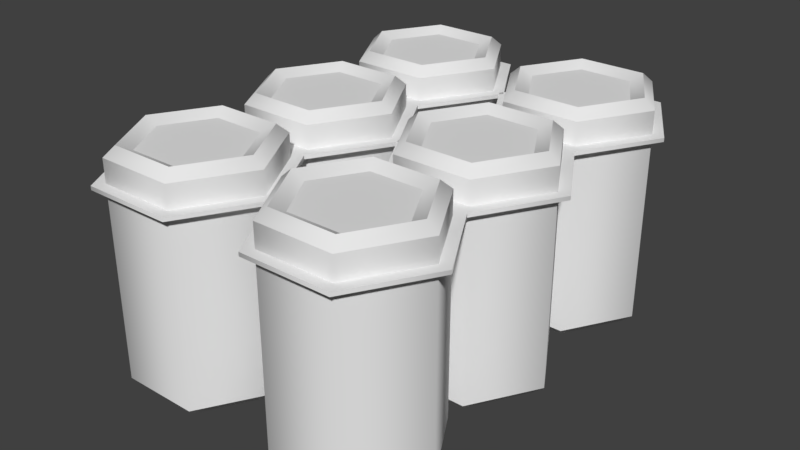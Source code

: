 # Source: six_pack.blend  (saved by Blender 2.79.0; exported with 4.5.12 LTS)
import bpy
from mathutils import Matrix  # noqa: F401  (used for matrix-valued properties, if any)

bpy.ops.wm.read_factory_settings(use_empty=True)
scene = bpy.context.scene
scene.name = 'Scene'

# ---- collections
col_collection_1 = bpy.data.collections.new('Collection 1'); scene.collection.children.link(col_collection_1)

# ---- world
world_world = bpy.data.worlds.new('World'); scene.world = world_world
world_world.color = (0.05088, 0.05088, 0.05088)
world_world.use_sun_shadow = False
world_world.sun_shadow_jitter_overblur = 0.0
world_world.cycles.sampling_method = 'MANUAL'

# ---- meshes
me_cylinder = bpy.data.meshes.new('Cylinder')
me_cylinder.from_pydata([(0.3744, 0.01694, -0.2176), (0.2487, 0.01694, -2.98e-08), (0.3744, 0.01694, 0.2176), (0.6256, 0.01694, 0.2176), (0.6256, 0.01694, -0.2176), (0.7513, 0.01694, 0.0), (0.6716, 0.0, -0.2973), (0.7, 0.04911, -0.3464), (0.636, 1.167, -0.2356), (0.7, 1.151, -0.3464), (0.8433, 5.96e-08, 2.98e-08), (0.9, 0.04911, 1.49e-08), (0.772, 1.167, 1.192e-07), (0.9, 1.151, 1.192e-07), (0.6716, 0.0, 0.2973), (0.7, 0.04911, 0.3464), (0.636, 1.167, 0.2356), (0.7, 1.151, 0.3464), (0.3284, -5.96e-08, 0.2973), (0.3, 0.04911, 0.3464), (0.364, 1.167, 0.2356), (0.3, 1.151, 0.3464), (0.1567, 0.0, -2.98e-08), (0.1, 0.04911, -2.98e-08), (0.228, 1.167, 7.451e-08), (0.1, 1.151, 5.96e-08), (0.3284, 0.0, -0.2973), (0.3, 0.04911, -0.3464), (0.364, 1.167, -0.2356), (0.3, 1.151, -0.3464), (0.6716, 1.2, -0.2973), (0.8433, 1.2, 1.49e-07), (0.6716, 1.2, 0.2973), (0.3284, 1.2, 0.2973), (0.1567, 1.2, 4.47e-08), (0.3284, 1.2, -0.2973), (0.3744, 0.01694, 0.5824), (0.2487, 0.01694, 0.8), (0.3744, 0.01694, 1.018), (0.6256, 0.01694, 1.018), (0.6256, 0.01694, 0.5824), (0.7513, 0.01694, 0.8), (0.6716, -6.04e-08, 0.5027), (0.7, 0.04911, 0.4536), (0.636, 1.167, 0.5644), (0.7, 1.151, 0.4536), (0.8433, -7.937e-10, 0.8), (0.9, 0.04911, 0.8), (0.772, 1.167, 0.8), (0.9, 1.151, 0.8), (0.6716, -6.04e-08, 1.097), (0.7, 0.04911, 1.146), (0.636, 1.167, 1.036), (0.7, 1.151, 1.146), (0.3284, -1.2e-07, 1.097), (0.3, 0.04911, 1.146), (0.364, 1.167, 1.036), (0.3, 1.151, 1.146), (0.1567, -6.04e-08, 0.8), (0.1, 0.04911, 0.8), (0.228, 1.167, 0.8), (0.1, 1.151, 0.8), (0.3284, -6.04e-08, 0.5027), (0.3, 0.04911, 0.4536), (0.364, 1.167, 0.5644), (0.3, 1.151, 0.4536), (0.6716, 1.2, 0.5027), (0.8433, 1.2, 0.8), (0.6716, 1.2, 1.097), (0.3284, 1.2, 1.097), (0.1567, 1.2, 0.8), (0.3284, 1.2, 0.5027), (0.3744, 0.01694, -1.018), (0.2487, 0.01694, -0.8), (0.3744, 0.01694, -0.5824), (0.6256, 0.01694, -0.5824), (0.6256, 0.01694, -1.018), (0.7513, 0.01694, -0.8), (0.6716, 6.04e-08, -1.097), (0.7, 0.04911, -1.146), (0.636, 1.167, -1.036), (0.7, 1.151, -1.146), (0.8433, 1.2e-07, -0.8), (0.9, 0.04911, -0.8), (0.772, 1.167, -0.8), (0.9, 1.151, -0.8), (0.6716, 6.04e-08, -0.5027), (0.7, 0.04911, -0.4536), (0.636, 1.167, -0.5644), (0.7, 1.151, -0.4536), (0.3284, 7.937e-10, -0.5027), (0.3, 0.04911, -0.4536), (0.364, 1.167, -0.5644), (0.3, 1.151, -0.4536), (0.1567, 6.04e-08, -0.8), (0.1, 0.04911, -0.8), (0.228, 1.167, -0.8), (0.1, 1.151, -0.8), (0.3284, 6.04e-08, -1.097), (0.3, 0.04911, -1.146), (0.364, 1.167, -1.036), (0.3, 1.151, -1.146), (0.6716, 1.2, -1.097), (0.8433, 1.2, -0.8), (0.6716, 1.2, -0.5027), (0.3284, 1.2, -0.5027), (0.1567, 1.2, -0.8), (0.3284, 1.2, -1.097), (-0.5256, 0.01694, -0.2176), (-0.6513, 0.01694, -2.98e-08), (-0.5256, 0.01694, 0.2176), (-0.2744, 0.01694, 0.2176), (-0.2744, 0.01694, -0.2176), (-0.1487, 0.01694, -1.998e-16), (-0.2284, -1.998e-16, -0.2973), (-0.2, 0.04911, -0.3464), (-0.264, 1.167, -0.2356), (-0.2, 1.151, -0.3464), (-0.05671, 5.96e-08, 2.98e-08), (-5.96e-08, 0.04911, 1.49e-08), (-0.128, 1.167, 1.192e-07), (-5.96e-08, 1.151, 1.192e-07), (-0.2284, -1.998e-16, 0.2973), (-0.2, 0.04911, 0.3464), (-0.264, 1.167, 0.2356), (-0.2, 1.151, 0.3464), (-0.5716, -5.96e-08, 0.2973), (-0.6, 0.04911, 0.3464), (-0.536, 1.167, 0.2356), (-0.6, 1.151, 0.3464), (-0.7433, -1.998e-16, -2.98e-08), (-0.8, 0.04911, -2.98e-08), (-0.672, 1.167, 7.451e-08), (-0.8, 1.151, 5.96e-08), (-0.5716, -1.998e-16, -0.2973), (-0.6, 0.04911, -0.3464), (-0.536, 1.167, -0.2356), (-0.6, 1.151, -0.3464), (-0.2284, 1.2, -0.2973), (-0.05671, 1.2, 1.49e-07), (-0.2284, 1.2, 0.2973), (-0.5716, 1.2, 0.2973), (-0.7433, 1.2, 4.47e-08), (-0.5716, 1.2, -0.2973), (-0.5256, 0.01694, 0.5824), (-0.6513, 0.01694, 0.8), (-0.5256, 0.01694, 1.018), (-0.2744, 0.01694, 1.018), (-0.2744, 0.01694, 0.5824), (-0.1487, 0.01694, 0.8), (-0.2284, -6.04e-08, 0.5027), (-0.2, 0.04911, 0.4536), (-0.264, 1.167, 0.5644), (-0.2, 1.151, 0.4536), (-0.05671, -7.937e-10, 0.8), (-5.96e-08, 0.04911, 0.8), (-0.128, 1.167, 0.8), (-5.96e-08, 1.151, 0.8), (-0.2284, -6.04e-08, 1.097), (-0.2, 0.04911, 1.146), (-0.264, 1.167, 1.036), (-0.2, 1.151, 1.146), (-0.5716, -1.2e-07, 1.097), (-0.6, 0.04911, 1.146), (-0.536, 1.167, 1.036), (-0.6, 1.151, 1.146), (-0.7433, -6.04e-08, 0.8), (-0.8, 0.04911, 0.8), (-0.672, 1.167, 0.8), (-0.8, 1.151, 0.8), (-0.5716, -6.04e-08, 0.5027), (-0.6, 0.04911, 0.4536), (-0.536, 1.167, 0.5644), (-0.6, 1.151, 0.4536), (-0.2284, 1.2, 0.5027), (-0.05671, 1.2, 0.8), (-0.2284, 1.2, 1.097), (-0.5716, 1.2, 1.097), (-0.7433, 1.2, 0.8), (-0.5716, 1.2, 0.5027), (-0.5256, 0.01694, -1.018), (-0.6513, 0.01694, -0.8), (-0.5256, 0.01694, -0.5824), (-0.2744, 0.01694, -0.5824), (-0.2744, 0.01694, -1.018), (-0.1487, 0.01694, -0.8), (-0.2284, 6.04e-08, -1.097), (-0.2, 0.04911, -1.146), (-0.264, 1.167, -1.036), (-0.2, 1.151, -1.146), (-0.05671, 1.2e-07, -0.8), (-5.96e-08, 0.04911, -0.8), (-0.128, 1.167, -0.8), (-5.96e-08, 1.151, -0.8), (-0.2284, 6.04e-08, -0.5027), (-0.2, 0.04911, -0.4536), (-0.264, 1.167, -0.5644), (-0.2, 1.151, -0.4536), (-0.5716, 7.937e-10, -0.5027), (-0.6, 0.04911, -0.4536), (-0.536, 1.167, -0.5644), (-0.6, 1.151, -0.4536), (-0.7433, 6.04e-08, -0.8), (-0.8, 0.04911, -0.8), (-0.672, 1.167, -0.8), (-0.8, 1.151, -0.8), (-0.5716, 6.04e-08, -1.097), (-0.6, 0.04911, -1.146), (-0.536, 1.167, -1.036), (-0.6, 1.151, -1.146), (-0.2284, 1.2, -1.097), (-0.05671, 1.2, -0.8), (-0.2284, 1.2, -0.5027), (-0.5716, 1.2, -0.5027), (-0.7433, 1.2, -0.8), (-0.5716, 1.2, -1.097), (0.731, 1.013, -0.4), (0.9619, 1.013, 1.104e-07), (0.731, 1.013, 0.4), (0.269, 1.013, 0.4), (0.03809, 1.013, 4.159e-08), (0.269, 1.013, -0.4), (0.6982, 1.013, -0.3433), (0.8964, 1.013, 1.405e-07), (0.6982, 1.013, 0.3433), (0.3018, 1.013, 0.3433), (0.1036, 1.013, 2.01e-08), (0.3018, 1.013, -0.3433), (0.731, 1.013, 0.4), (0.9619, 1.013, 0.8), (0.731, 1.013, 1.2), (0.269, 1.013, 1.2), (0.03809, 1.013, 0.8), (0.269, 1.013, 0.4), (0.6982, 1.013, 0.4567), (0.8964, 1.013, 0.8), (0.6982, 1.013, 1.143), (0.3018, 1.013, 1.143), (0.1036, 1.013, 0.8), (0.3018, 1.013, 0.4567), (0.731, 1.013, -1.2), (0.9619, 1.013, -0.8), (0.731, 1.013, -0.4), (0.269, 1.013, -0.4), (0.03809, 1.013, -0.8), (0.269, 1.013, -1.2), (0.6982, 1.013, -1.143), (0.8964, 1.013, -0.8), (0.6982, 1.013, -0.4567), (0.3018, 1.013, -0.4567), (0.1036, 1.013, -0.8), (0.3018, 1.013, -1.143), (-0.169, 1.013, -0.4), (0.06191, 1.013, 1.104e-07), (-0.169, 1.013, 0.4), (-0.631, 1.013, 0.4), (-0.8619, 1.013, 4.159e-08), (-0.631, 1.013, -0.4), (-0.2018, 1.013, -0.3433), (-0.003584, 1.013, 1.405e-07), (-0.2018, 1.013, 0.3433), (-0.5982, 1.013, 0.3433), (-0.7964, 1.013, 2.01e-08), (-0.5982, 1.013, -0.3433), (-0.169, 1.013, 0.4), (0.06191, 1.013, 0.8), (-0.169, 1.013, 1.2), (-0.631, 1.013, 1.2), (-0.8619, 1.013, 0.8), (-0.631, 1.013, 0.4), (-0.2018, 1.013, 0.4567), (-0.003584, 1.013, 0.8), (-0.2018, 1.013, 1.143), (-0.5982, 1.013, 1.143), (-0.7964, 1.013, 0.8), (-0.5982, 1.013, 0.4567), (-0.169, 1.013, -1.2), (0.06191, 1.013, -0.8), (-0.169, 1.013, -0.4), (-0.631, 1.013, -0.4), (-0.8619, 1.013, -0.8), (-0.631, 1.013, -1.2), (-0.2018, 1.013, -1.143), (-0.003584, 1.013, -0.8), (-0.2018, 1.013, -0.4567), (-0.5982, 1.013, -0.4567), (-0.7964, 1.013, -0.8), (-0.5982, 1.013, -1.143), (0.8964, 1.033, 1.367e-07), (0.9619, 1.033, 1.066e-07), (0.731, 1.033, -0.4), (0.6982, 1.033, -0.3433), (0.6982, 1.033, 0.3433), (0.731, 1.033, 0.4), (0.3018, 1.033, 0.3433), (0.269, 1.033, 0.4), (0.1036, 1.033, 1.624e-08), (0.03809, 1.033, 3.773e-08), (0.3018, 1.033, -0.3433), (0.269, 1.033, -0.4), (0.8964, 1.033, 0.8), (0.9619, 1.033, 0.8), (0.731, 1.033, 0.4), (0.6982, 1.033, 0.4567), (0.6982, 1.033, 1.143), (0.731, 1.033, 1.2), (0.3018, 1.033, 1.143), (0.269, 1.033, 1.2), (0.1036, 1.033, 0.8), (0.03809, 1.033, 0.8), (0.3018, 1.033, 0.4567), (0.269, 1.033, 0.4), (0.8964, 1.033, -0.8), (0.9619, 1.033, -0.8), (0.731, 1.033, -1.2), (0.6982, 1.033, -1.143), (0.6982, 1.033, -0.4567), (0.731, 1.033, -0.4), (0.3018, 1.033, -0.4567), (0.269, 1.033, -0.4), (0.1036, 1.033, -0.8), (0.03809, 1.033, -0.8), (0.3018, 1.033, -1.143), (0.269, 1.033, -1.2), (-0.003584, 1.033, 1.367e-07), (0.06191, 1.033, 1.066e-07), (-0.169, 1.033, -0.4), (-0.2018, 1.033, -0.3433), (-0.2018, 1.033, 0.3433), (-0.169, 1.033, 0.4), (-0.5982, 1.033, 0.3433), (-0.631, 1.033, 0.4), (-0.7964, 1.033, 1.624e-08), (-0.8619, 1.033, 3.773e-08), (-0.5982, 1.033, -0.3433), (-0.631, 1.033, -0.4), (-0.003584, 1.033, 0.8), (0.06191, 1.033, 0.8), (-0.169, 1.033, 0.4), (-0.2018, 1.033, 0.4567), (-0.2018, 1.033, 1.143), (-0.169, 1.033, 1.2), (-0.5982, 1.033, 1.143), (-0.631, 1.033, 1.2), (-0.7964, 1.033, 0.8), (-0.8619, 1.033, 0.8), (-0.5982, 1.033, 0.4567), (-0.631, 1.033, 0.4), (-0.003584, 1.033, -0.8), (0.06191, 1.033, -0.8), (-0.169, 1.033, -1.2), (-0.2018, 1.033, -1.143), (-0.2018, 1.033, -0.4567), (-0.169, 1.033, -0.4), (-0.5982, 1.033, -0.4567), (-0.631, 1.033, -0.4), (-0.7964, 1.033, -0.8), (-0.8619, 1.033, -0.8), (-0.5982, 1.033, -1.143), (-0.631, 1.033, -1.2)], [], [(27, 29, 9, 7), (15, 17, 21, 19), (19, 21, 25, 23), (23, 25, 29, 27), (11, 13, 17, 15), (4, 5, 3, 2, 1, 0), (12, 8, 28, 24, 20, 16), (7, 9, 13, 11), (7, 11, 10, 6), (13, 9, 30, 31), (11, 15, 14, 10), (17, 13, 31, 32), (15, 19, 18, 14), (21, 17, 32, 33), (19, 23, 22, 18), (25, 21, 33, 34), (23, 27, 26, 22), (29, 25, 34, 35), (27, 7, 6, 26), (9, 29, 35, 30), (14, 18, 2, 3), (6, 10, 5, 4), (10, 14, 3, 5), (22, 26, 0, 1), (26, 6, 4, 0), (18, 22, 1, 2), (8, 12, 31, 30), (12, 16, 32, 31), (16, 20, 33, 32), (20, 24, 34, 33), (24, 28, 35, 34), (28, 8, 30, 35), (63, 65, 45, 43), (51, 53, 57, 55), (55, 57, 61, 59), (59, 61, 65, 63), (47, 49, 53, 51), (40, 41, 39, 38, 37, 36), (48, 44, 64, 60, 56, 52), (43, 45, 49, 47), (43, 47, 46, 42), (49, 45, 66, 67), (47, 51, 50, 46), (53, 49, 67, 68), (51, 55, 54, 50), (57, 53, 68, 69), (55, 59, 58, 54), (61, 57, 69, 70), (59, 63, 62, 58), (65, 61, 70, 71), (63, 43, 42, 62), (45, 65, 71, 66), (50, 54, 38, 39), (42, 46, 41, 40), (46, 50, 39, 41), (58, 62, 36, 37), (62, 42, 40, 36), (54, 58, 37, 38), (44, 48, 67, 66), (48, 52, 68, 67), (52, 56, 69, 68), (56, 60, 70, 69), (60, 64, 71, 70), (64, 44, 66, 71), (99, 101, 81, 79), (87, 89, 93, 91), (91, 93, 97, 95), (95, 97, 101, 99), (83, 85, 89, 87), (76, 77, 75, 74, 73, 72), (84, 80, 100, 96, 92, 88), (79, 81, 85, 83), (79, 83, 82, 78), (85, 81, 102, 103), (83, 87, 86, 82), (89, 85, 103, 104), (87, 91, 90, 86), (93, 89, 104, 105), (91, 95, 94, 90), (97, 93, 105, 106), (95, 99, 98, 94), (101, 97, 106, 107), (99, 79, 78, 98), (81, 101, 107, 102), (86, 90, 74, 75), (78, 82, 77, 76), (82, 86, 75, 77), (94, 98, 72, 73), (98, 78, 76, 72), (90, 94, 73, 74), (80, 84, 103, 102), (84, 88, 104, 103), (88, 92, 105, 104), (92, 96, 106, 105), (96, 100, 107, 106), (100, 80, 102, 107), (135, 137, 117, 115), (123, 125, 129, 127), (127, 129, 133, 131), (131, 133, 137, 135), (119, 121, 125, 123), (112, 113, 111, 110, 109, 108), (120, 116, 136, 132, 128, 124), (115, 117, 121, 119), (115, 119, 118, 114), (121, 117, 138, 139), (119, 123, 122, 118), (125, 121, 139, 140), (123, 127, 126, 122), (129, 125, 140, 141), (127, 131, 130, 126), (133, 129, 141, 142), (131, 135, 134, 130), (137, 133, 142, 143), (135, 115, 114, 134), (117, 137, 143, 138), (122, 126, 110, 111), (114, 118, 113, 112), (118, 122, 111, 113), (130, 134, 108, 109), (134, 114, 112, 108), (126, 130, 109, 110), (116, 120, 139, 138), (120, 124, 140, 139), (124, 128, 141, 140), (128, 132, 142, 141), (132, 136, 143, 142), (136, 116, 138, 143), (171, 173, 153, 151), (159, 161, 165, 163), (163, 165, 169, 167), (167, 169, 173, 171), (155, 157, 161, 159), (148, 149, 147, 146, 145, 144), (156, 152, 172, 168, 164, 160), (151, 153, 157, 155), (151, 155, 154, 150), (157, 153, 174, 175), (155, 159, 158, 154), (161, 157, 175, 176), (159, 163, 162, 158), (165, 161, 176, 177), (163, 167, 166, 162), (169, 165, 177, 178), (167, 171, 170, 166), (173, 169, 178, 179), (171, 151, 150, 170), (153, 173, 179, 174), (158, 162, 146, 147), (150, 154, 149, 148), (154, 158, 147, 149), (166, 170, 144, 145), (170, 150, 148, 144), (162, 166, 145, 146), (152, 156, 175, 174), (156, 160, 176, 175), (160, 164, 177, 176), (164, 168, 178, 177), (168, 172, 179, 178), (172, 152, 174, 179), (207, 209, 189, 187), (195, 197, 201, 199), (199, 201, 205, 203), (203, 205, 209, 207), (191, 193, 197, 195), (184, 185, 183, 182, 181, 180), (192, 188, 208, 204, 200, 196), (187, 189, 193, 191), (187, 191, 190, 186), (193, 189, 210, 211), (191, 195, 194, 190), (197, 193, 211, 212), (195, 199, 198, 194), (201, 197, 212, 213), (199, 203, 202, 198), (205, 201, 213, 214), (203, 207, 206, 202), (209, 205, 214, 215), (207, 187, 186, 206), (189, 209, 215, 210), (194, 198, 182, 183), (186, 190, 185, 184), (190, 194, 183, 185), (202, 206, 180, 181), (206, 186, 184, 180), (198, 202, 181, 182), (188, 192, 211, 210), (192, 196, 212, 211), (196, 200, 213, 212), (200, 204, 214, 213), (204, 208, 215, 214), (208, 188, 210, 215), (217, 223, 222, 216), (218, 224, 223, 217), (219, 225, 224, 218), (220, 226, 225, 219), (221, 227, 226, 220), (216, 222, 227, 221), (229, 235, 234, 228), (230, 236, 235, 229), (231, 237, 236, 230), (232, 238, 237, 231), (233, 239, 238, 232), (228, 234, 239, 233), (241, 247, 246, 240), (242, 248, 247, 241), (243, 249, 248, 242), (244, 250, 249, 243), (245, 251, 250, 244), (240, 246, 251, 245), (253, 259, 258, 252), (254, 260, 259, 253), (255, 261, 260, 254), (256, 262, 261, 255), (257, 263, 262, 256), (252, 258, 263, 257), (265, 271, 270, 264), (266, 272, 271, 265), (267, 273, 272, 266), (268, 274, 273, 267), (269, 275, 274, 268), (264, 270, 275, 269), (277, 283, 282, 276), (278, 284, 283, 277), (279, 285, 284, 278), (280, 286, 285, 279), (281, 287, 286, 280), (276, 282, 287, 281), (289, 290, 291, 288), (293, 289, 288, 292), (295, 293, 292, 294), (297, 295, 294, 296), (299, 297, 296, 298), (290, 299, 298, 291), (301, 302, 303, 300), (305, 301, 300, 304), (307, 305, 304, 306), (309, 307, 306, 308), (311, 309, 308, 310), (302, 311, 310, 303), (313, 314, 315, 312), (317, 313, 312, 316), (319, 317, 316, 318), (321, 319, 318, 320), (323, 321, 320, 322), (314, 323, 322, 315), (325, 326, 327, 324), (329, 325, 324, 328), (331, 329, 328, 330), (333, 331, 330, 332), (335, 333, 332, 334), (326, 335, 334, 327), (337, 338, 339, 336), (341, 337, 336, 340), (343, 341, 340, 342), (345, 343, 342, 344), (347, 345, 344, 346), (338, 347, 346, 339), (349, 350, 351, 348), (353, 349, 348, 352), (355, 353, 352, 354), (357, 355, 354, 356), (359, 357, 356, 358), (350, 359, 358, 351), (227, 222, 291, 298), (283, 284, 352, 348), (252, 257, 335, 326), (243, 242, 317, 319), (263, 258, 327, 334), (248, 249, 318, 316), (229, 228, 302, 301), (279, 278, 353, 355), (284, 285, 354, 352), (265, 264, 338, 337), (244, 243, 319, 321), (234, 235, 300, 303), (249, 250, 320, 318), (280, 279, 355, 357), (270, 271, 336, 339), (230, 229, 301, 305), (285, 286, 356, 354), (245, 244, 321, 323), (235, 236, 304, 300), (266, 265, 337, 341), (250, 251, 322, 320), (281, 280, 357, 359), (271, 272, 340, 336), (240, 245, 323, 314), (231, 230, 305, 307), (286, 287, 358, 356), (251, 246, 315, 322), (236, 237, 306, 304), (217, 216, 290, 289), (276, 281, 359, 350), (267, 266, 341, 343), (287, 282, 351, 358), (272, 273, 342, 340), (253, 252, 326, 325), (232, 231, 307, 309), (222, 223, 288, 291), (237, 238, 308, 306), (268, 267, 343, 345), (258, 259, 324, 327), (218, 217, 289, 293), (273, 274, 344, 342), (233, 232, 309, 311), (223, 224, 292, 288), (254, 253, 325, 329), (238, 239, 310, 308), (269, 268, 345, 347), (259, 260, 328, 324), (228, 233, 311, 302), (219, 218, 293, 295), (274, 275, 346, 344), (239, 234, 303, 310), (224, 225, 294, 292), (264, 269, 347, 338), (255, 254, 329, 331), (275, 270, 339, 346), (260, 261, 330, 328), (241, 240, 314, 313), (220, 219, 295, 297), (225, 226, 296, 294), (277, 276, 350, 349), (256, 255, 331, 333), (246, 247, 312, 315), (261, 262, 332, 330), (221, 220, 297, 299), (282, 283, 348, 351), (242, 241, 313, 317), (226, 227, 298, 296), (257, 256, 333, 335), (247, 248, 316, 312), (216, 221, 299, 290), (278, 277, 349, 353), (262, 263, 334, 332)])
me_cylinder.polygons.foreach_set('use_smooth', [True] * 336)
_k = set([(0, 1), (0, 4), (1, 2), (2, 3), (3, 5), (4, 5), (6, 10), (6, 26), (7, 11), (7, 27), (8, 12), (8, 28), (9, 13), (9, 29), (10, 14), (11, 15), (12, 16), (13, 17), (14, 18), (15, 19), (16, 20), (17, 21), (18, 22), (19, 23), (20, 24), (21, 25), (22, 26), (23, 27), (24, 28), (25, 29), (30, 31), (30, 35), (31, 32), (32, 33), (33, 34), (34, 35), (36, 37), (36, 40), (37, 38), (38, 39), (39, 41), (40, 41), (42, 46), (42, 62), (43, 47), (43, 63), (44, 48), (44, 64), (45, 49), (45, 65), (46, 50), (47, 51), (48, 52), (49, 53), (50, 54), (51, 55), (52, 56), (53, 57), (54, 58), (55, 59), (56, 60), (57, 61), (58, 62), (59, 63), (60, 64), (61, 65), (66, 67), (66, 71), (67, 68), (68, 69), (69, 70), (70, 71), (72, 73), (72, 76), (73, 74), (74, 75), (75, 77), (76, 77), (78, 82), (78, 98), (79, 83), (79, 99), (80, 84), (80, 100), (81, 85), (81, 101), (82, 86), (83, 87), (84, 88), (85, 89), (86, 90), (87, 91), (88, 92), (89, 93), (90, 94), (91, 95), (92, 96), (93, 97), (94, 98), (95, 99), (96, 100), (97, 101), (102, 103), (102, 107), (103, 104), (104, 105), (105, 106), (106, 107), (108, 109), (108, 112), (109, 110), (110, 111), (111, 113), (112, 113), (114, 118), (114, 134), (115, 119), (115, 135), (116, 120), (116, 136), (117, 121), (117, 137), (118, 122), (119, 123), (120, 124), (121, 125), (122, 126), (123, 127), (124, 128), (125, 129), (126, 130), (127, 131), (128, 132), (129, 133), (130, 134), (131, 135), (132, 136), (133, 137), (138, 139), (138, 143), (139, 140), (140, 141), (141, 142), (142, 143), (144, 145), (144, 148), (145, 146), (146, 147), (147, 149), (148, 149), (150, 154), (150, 170), (151, 155), (151, 171), (152, 156), (152, 172), (153, 157), (153, 173), (154, 158), (155, 159), (156, 160), (157, 161), (158, 162), (159, 163), (160, 164), (161, 165), (162, 166), (163, 167), (164, 168), (165, 169), (166, 170), (167, 171), (168, 172), (169, 173), (174, 175), (174, 179), (175, 176), (176, 177), (177, 178), (178, 179), (180, 181), (180, 184), (181, 182), (182, 183), (183, 185), (184, 185), (186, 190), (186, 206), (187, 191), (187, 207), (188, 192), (188, 208), (189, 193), (189, 209), (190, 194), (191, 195), (192, 196), (193, 197), (194, 198), (195, 199), (196, 200), (197, 201), (198, 202), (199, 203), (200, 204), (201, 205), (202, 206), (203, 207), (204, 208), (205, 209), (210, 211), (210, 215), (211, 212), (212, 213), (213, 214), (214, 215), (216, 217), (216, 221), (217, 218), (218, 219), (219, 220), (220, 221), (222, 223), (222, 227), (223, 224), (224, 225), (225, 226), (226, 227), (228, 229), (228, 233), (229, 230), (230, 231), (231, 232), (232, 233), (234, 235), (234, 239), (235, 236), (236, 237), (237, 238), (238, 239), (240, 241), (240, 245), (241, 242), (242, 243), (243, 244), (244, 245), (246, 247), (246, 251), (247, 248), (248, 249), (249, 250), (250, 251), (252, 253), (252, 257), (253, 254), (254, 255), (255, 256), (256, 257), (258, 259), (258, 263), (259, 260), (260, 261), (261, 262), (262, 263), (264, 265), (264, 269), (265, 266), (266, 267), (267, 268), (268, 269), (270, 271), (270, 275), (271, 272), (272, 273), (273, 274), (274, 275), (276, 277), (276, 281), (277, 278), (278, 279), (279, 280), (280, 281), (282, 283), (282, 287), (283, 284), (284, 285), (285, 286), (286, 287), (288, 291), (288, 292), (289, 290), (289, 293), (290, 299), (291, 298), (292, 294), (293, 295), (294, 296), (295, 297), (296, 298), (297, 299), (300, 303), (300, 304), (301, 302), (301, 305), (302, 311), (303, 310), (304, 306), (305, 307), (306, 308), (307, 309), (308, 310), (309, 311), (312, 315), (312, 316), (313, 314), (313, 317), (314, 323), (315, 322), (316, 318), (317, 319), (318, 320), (319, 321), (320, 322), (321, 323), (324, 327), (324, 328), (325, 326), (325, 329), (326, 335), (327, 334), (328, 330), (329, 331), (330, 332), (331, 333), (332, 334), (333, 335), (336, 339), (336, 340), (337, 338), (337, 341), (338, 347), (339, 346), (340, 342), (341, 343), (342, 344), (343, 345), (344, 346), (345, 347), (348, 351), (348, 352), (349, 350), (349, 353), (350, 359), (351, 358), (352, 354), (353, 355), (354, 356), (355, 357), (356, 358), (357, 359)])
me_cylinder.attributes.new('sharp_edge', 'BOOLEAN', 'EDGE').data.foreach_set('value', [ (min(e.vertices), max(e.vertices)) in _k for e in me_cylinder.edges])
me_cylinder.use_remesh_preserve_volume = False
me_cylinder.use_remesh_preserve_attributes = False
me_cylinder.use_mirror_vertex_groups = False
me_cylinder.update()

# ---- objects
ob_six_pack = bpy.data.objects.new('six_pack', me_cylinder)

# ---- transforms, parenting, visibility, modifiers, constraints
ob_six_pack.location = (0.0, 0.0, 0.0)
ob_six_pack.rotation_euler = (1.571, 2.22e-16, 2.22e-16)
ob_six_pack.lineart.crease_threshold = 0.0
_m = ob_six_pack.modifiers.new('EdgeSplit', 'EDGE_SPLIT')
_m.use_edge_angle = False

# ---- collection membership
col_collection_1.objects.link(ob_six_pack)

# ---- scene / render settings (as saved in the file)
scene.frame_start = 1; scene.frame_end = 250; scene.frame_set(1)
scene.render.engine = 'BLENDER_EEVEE_NEXT'
scene.render.resolution_percentage = 50
scene.render.dither_intensity = 0.0
scene.cycles.use_denoising = False
scene.cycles.samples = 128
scene.cycles.sampling_pattern = 'TABULATED_SOBOL'
scene.cycles.use_adaptive_sampling = False
scene.cycles.use_light_tree = False
scene.cycles.blur_glossy = 0.0
scene.cycles.sample_clamp_indirect = 0.0
scene.view_settings.view_transform = 'Standard'
bpy.context.view_layer.update()

# ---- added for rendering (the .blend has no active camera and no usable light): camera, sun
cam_auto = bpy.data.cameras.new('AutoCamera')
cam_auto.lens = 50.0
cam_auto.sensor_width = 36.0
cam_auto.clip_end = 1000.0
ob_auto_camera = bpy.data.objects.new('AutoCamera', cam_auto)
scene.collection.objects.link(ob_auto_camera)
ob_auto_camera.location = (3.05185, -3.60222, 3.00148)
ob_auto_camera.rotation_euler = (1.09748, -7.21219e-08, 0.694738)
scene.camera = ob_auto_camera
light_auto_sun = bpy.data.lights.new('AutoSun', 'SUN')
light_auto_sun.energy = 3.0
light_auto_sun.angle = 0.0523599
ob_auto_sun = bpy.data.objects.new('AutoSun', light_auto_sun)
scene.collection.objects.link(ob_auto_sun)
ob_auto_sun.rotation_euler = (0.872665, 0.174533, 0.523599)
bpy.context.view_layer.update()
